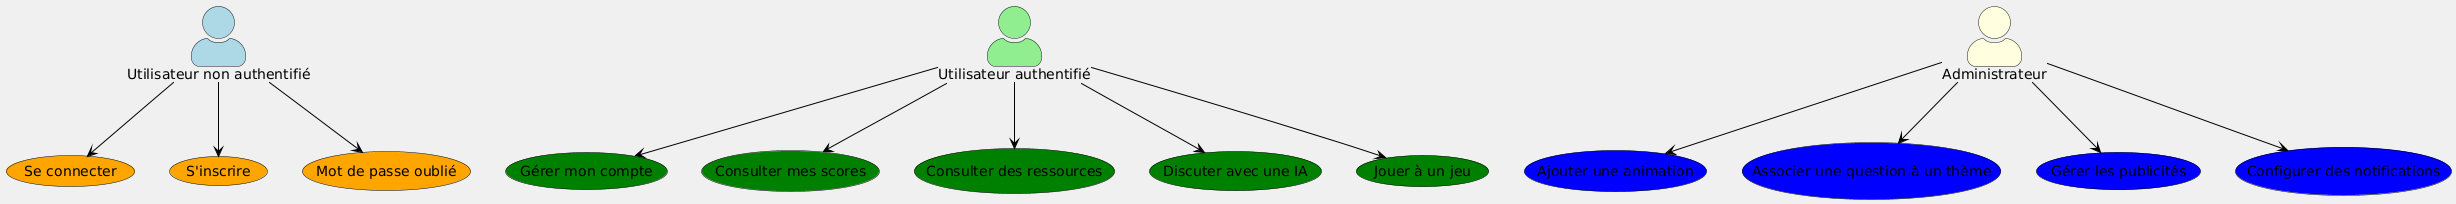

The diagram above was rendered by PlantUML. Its source (embedded in the PNG):
@startuml
!define RECTANGLE class
!define ACTOR actor

skinparam {
    backgroundColor #f0f0f0
    actorStyle awesome
    usecase {
        BackgroundColor yellow
        ArrowColor black
        BorderColor black
    }
}

actor "Utilisateur non authentifié" as UnauthUser #lightblue
actor "Utilisateur authentifié" as AuthUser #lightgreen
actor "Administrateur" as Admin #lightyellow

usecase "Se connecter" as Login #orange
usecase "S'inscrire" as Register #orange
usecase "Mot de passe oublié" as ForgotPassword #orange

usecase "Ajouter une animation" as AddAnimation #blue
usecase "Associer une question à un thème" as AssociateQuestion #blue
usecase "Gérer les publicités" as ManageAdds #blue
usecase "Configurer des notifications" as ConfigureNotifications #blue

usecase "Gérer mon compte" as ManageAccount #green
usecase "Consulter mes scores" as ViewScores #green
usecase "Consulter des ressources" as ViewResources #green
usecase "Discuter avec une IA" as ChatWithAI #green
usecase "Jouer à un jeu" as PlayGame #green

UnauthUser --> Login
UnauthUser --> Register
UnauthUser --> ForgotPassword

Admin --> AddAnimation
Admin --> AssociateQuestion
Admin --> ManageAdds
Admin --> ConfigureNotifications

AuthUser --> ManageAccount
AuthUser --> ViewScores
AuthUser --> ViewResources
AuthUser --> ChatWithAI
AuthUser --> PlayGame
@enduml